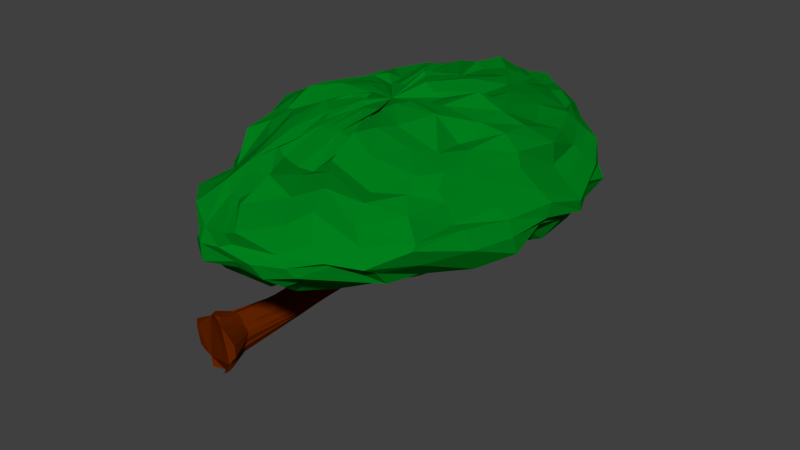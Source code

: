 # Source: TreeBranchRight.blend  (saved by Blender 2.76.0; exported with 4.5.12 LTS)
import bpy
from mathutils import Matrix  # noqa: F401  (used for matrix-valued properties, if any)

bpy.ops.wm.read_factory_settings(use_empty=True)
scene = bpy.context.scene
scene.name = 'Scene'

# ---- collections
col_collection_1 = bpy.data.collections.new('Collection 1'); scene.collection.children.link(col_collection_1)

# ---- materials (node trees are filled in below, after node groups)
mat_material = bpy.data.materials.new('Material')
mat_material.alpha_threshold = 0.0
mat_material.use_transparent_shadow = False
mat_material.diffuse_color = (0.1107, 0.01535, 0.0, 1.0)
mat_material.roughness = 0.5
mat_material.specular_intensity = 0.0
mat_material.line_color = (0.0, 0.0, 0.0, 1.0)
mat_material_004 = bpy.data.materials.new('Material.004')
mat_material_004.alpha_threshold = 0.0
mat_material_004.use_transparent_shadow = False
mat_material_004.diffuse_color = (0.0, 0.214, 0.01147, 1.0)
mat_material_004.roughness = 0.5
mat_material_004.specular_intensity = 0.0
mat_material_004.line_color = (0.0, 0.0, 0.0, 1.0)

# ---- material node trees

# ---- world
world_world = bpy.data.worlds.new('World'); scene.world = world_world
world_world.color = (0.05088, 0.05088, 0.05088)
world_world.use_sun_shadow = False
world_world.sun_shadow_jitter_overblur = 0.0
world_world.cycles.sampling_method = 'MANUAL'
world_world.cycles.sample_map_resolution = 256

# ---- meshes
me_cube = bpy.data.meshes.new('Cube')
me_cube.from_pydata([(1.648, 4.771, 14.06), (1.168, 4.586, 14.03), (0.6843, 4.678, 13.8), (0.08007, 5.056, 13.61), (-0.4328, 5.049, 13.43), (-0.6537, 4.882, 13.33), (-0.856, 4.961, 12.85), (-0.8547, 5.004, 12.79), (-0.784, 4.974, 12.63), (-0.5268, 4.944, 12.29), (-0.1714, 4.641, 12.05), (0.2274, 4.848, 11.84), (0.9032, 4.869, 11.73), (1.52, 4.796, 11.57), (2.118, 4.913, 11.46), (2.236, 4.487, 11.36), (1.633, 4.269, 11.46), (1.143, 4.308, 11.72), (0.4273, 4.302, 11.97), (-0.02775, 4.026, 12.12), (-0.2191, 4.226, 12.31), (-0.6229, 4.178, 12.39), (-0.6042, 4.112, 12.79), (-0.3929, 4.01, 12.92), (-0.1127, 3.904, 13.34), (0.0003664, 4.188, 13.59), (0.2811, 4.293, 13.76), (0.6081, 4.252, 13.98), (1.201, 4.445, 14.11), (1.791, 4.57, 14.05), (2.313, 4.411, 11.57), (1.681, 4.037, 11.55), (1.4, 3.926, 11.61), (0.9928, 3.816, 11.98), (0.5024, 3.451, 12.08), (0.2317, 3.406, 12.37), (-0.07875, 3.262, 12.51), (-0.2417, 3.155, 12.69), (-0.05823, 3.14, 12.93), (0.1348, 3.359, 13.32), (0.4344, 3.61, 13.71), (0.6084, 3.683, 13.73), (0.9735, 3.833, 13.73), (1.516, 4.285, 14.03), (1.928, 4.387, 14.12), (2.509, 4.344, 11.75), (1.854, 3.944, 11.69), (1.501, 3.447, 11.85), (1.304, 3.126, 12.06), (1.079, 2.79, 12.21), (0.7836, 2.507, 12.45), (0.5016, 2.515, 12.71), (0.5005, 2.338, 12.68), (0.5955, 2.503, 12.96), (0.5297, 2.844, 13.28), (0.6449, 2.707, 13.68), (0.8447, 3.062, 13.76), (0.9991, 3.49, 13.88), (1.406, 3.941, 13.99), (1.753, 4.297, 13.92), (2.097, 4.73, 13.97), (2.698, 4.311, 11.83), (2.326, 3.712, 11.69), (1.975, 3.088, 11.64), (1.775, 2.591, 11.97), (1.303, 2.294, 12.1), (1.17, 2.037, 12.32), (1.126, 2.009, 12.59), (1.002, 1.88, 12.85), (1.015, 1.975, 12.99), (0.9626, 2.094, 13.15), (1.026, 2.094, 13.32), (1.273, 2.561, 13.71), (1.35, 3.003, 13.94), (1.496, 3.681, 14.08), (1.783, 4.41, 14.02), (2.493, 4.216, 11.69), (2.246, 3.564, 11.88), (2.003, 2.758, 11.82), (1.963, 2.291, 11.98), (1.779, 1.594, 12.05), (1.664, 1.378, 12.34), (1.708, 1.34, 12.63), (1.402, 1.169, 12.84), (1.168, 1.134, 12.92), (1.027, 1.266, 13.27), (1.35, 1.687, 13.41), (1.634, 1.985, 13.74), (1.673, 2.69, 13.93), (1.79, 3.525, 14.04), (1.88, 4.191, 14.03), (2.701, 4.273, 11.62), (2.495, 3.418, 11.72), (2.274, 2.602, 11.74), (2.224, 2.001, 11.91), (2.171, 1.264, 12.11), (2.061, 0.8093, 12.33), (1.862, 0.6683, 12.58), (1.714, 0.5825, 12.84), (1.672, 0.6968, 12.81), (1.575, 0.75, 13.34), (1.78, 1.217, 13.61), (1.724, 1.802, 13.73), (1.853, 2.583, 13.82), (1.82, 3.352, 13.93), (1.955, 4.184, 13.96), (2.711, 3.92, 11.74), (2.652, 3.189, 11.7), (2.553, 2.431, 11.71), (2.507, 1.703, 11.86), (2.685, 1.15, 12.08), (2.633, 0.833, 12.42), (2.281, 0.5184, 12.6), (2.139, 0.3096, 12.69), (2.12, 0.3145, 12.99), (2.098, 0.4504, 13.21), (1.998, 1.092, 13.48), (1.869, 1.674, 13.62), (1.75, 2.33, 13.8), (1.918, 3.174, 13.92), (2.019, 4.05, 14.0), (2.806, 3.888, 11.58), (2.829, 3.154, 11.64), (2.823, 2.406, 11.82), (2.896, 1.697, 12.17), (2.92, 1.165, 12.27), (2.87, 0.7839, 12.51), (2.683, 0.5227, 12.69), (2.73, 0.4388, 12.84), (2.505, 0.3303, 13.04), (2.59, 0.3934, 13.27), (2.2, 1.058, 13.45), (2.182, 1.707, 13.51), (1.925, 2.295, 13.65), (2.048, 3.157, 13.9), (2.158, 3.996, 14.02), (2.95, 4.025, 11.59), (3.011, 3.247, 11.6), (2.991, 2.458, 11.75), (2.916, 1.734, 11.96), (3.06, 1.3, 12.08), (3.204, 0.932, 12.36), (3.12, 0.5961, 12.61), (3.005, 0.4632, 12.87), (2.632, 0.4917, 13.06), (2.746, 0.4565, 13.31), (2.435, 0.858, 13.51), (2.392, 1.513, 13.75), (2.298, 2.227, 13.6), (2.277, 3.221, 13.88), (2.383, 4.058, 14.04), (2.996, 4.029, 11.61), (3.159, 3.333, 11.68), (3.25, 2.621, 11.76), (3.323, 1.955, 11.92), (3.297, 1.41, 12.29), (3.497, 1.237, 12.5), (3.512, 0.8592, 12.65), (3.431, 0.7585, 12.83), (3.217, 0.7998, 12.96), (3.2, 1.001, 13.36), (2.862, 1.493, 13.53), (2.52, 2.067, 13.59), (2.456, 2.395, 13.51), (2.619, 3.151, 13.83), (2.315, 3.978, 13.96), (3.121, 4.163, 11.64), (3.336, 3.635, 11.8), (3.405, 2.948, 11.91), (3.615, 2.34, 11.94), (3.879, 1.816, 12.37), (3.904, 1.553, 12.44), (3.856, 1.4, 12.77), (3.774, 1.185, 12.85), (3.542, 1.219, 13.06), (3.391, 1.405, 13.49), (3.248, 1.828, 13.67), (2.956, 2.269, 13.7), (2.715, 2.539, 13.73), (2.642, 3.147, 13.98), (2.115, 4.079, 13.91), (3.297, 4.142, 11.64), (3.437, 3.732, 11.74), (3.463, 3.164, 11.77), (3.853, 2.672, 11.95), (4.075, 2.308, 12.21), (4.221, 2.087, 12.28), (4.244, 1.808, 12.59), (4.253, 1.528, 12.76), (4.064, 1.674, 13.02), (3.826, 1.823, 13.23), (3.695, 2.189, 13.43), (3.494, 2.56, 13.41), (3.096, 3.04, 13.74), (2.739, 3.574, 13.96), (2.276, 4.251, 13.96), (3.245, 4.151, 11.83), (3.644, 3.981, 11.89), (3.762, 3.637, 11.79), (4.015, 3.107, 11.9), (4.07, 2.87, 12.14), (4.302, 2.756, 12.19), (4.582, 2.433, 12.58), (4.613, 2.224, 12.91), (4.589, 2.307, 13.0), (4.294, 2.485, 13.28), (4.043, 2.79, 13.45), (3.938, 3.108, 13.62), (3.444, 3.559, 13.8), (2.916, 3.893, 13.94), (2.464, 4.343, 14.07), (3.303, 4.468, 11.65), (3.802, 4.186, 11.59), (4.157, 4.038, 11.78), (4.273, 3.539, 11.97), (4.321, 3.555, 12.27), (4.821, 3.491, 12.15), (4.995, 3.191, 12.65), (4.789, 3.218, 12.93), (4.58, 3.214, 12.95), (4.437, 3.23, 13.28), (4.309, 3.175, 13.45), (4.185, 3.504, 13.62), (3.812, 3.811, 13.73), (3.324, 4.366, 14.1), (2.666, 4.554, 14.1), (3.154, 4.529, 11.71), (3.839, 4.609, 11.69), (4.392, 4.466, 11.99), (4.513, 4.307, 12.0), (4.553, 4.348, 12.24), (5.164, 4.159, 12.26), (5.139, 4.055, 12.58), (5.022, 4.096, 12.84), (4.823, 4.065, 13.02), (4.456, 3.94, 13.44), (4.277, 4.031, 13.59), (4.089, 4.306, 13.71), (3.764, 4.419, 13.67), (3.411, 4.478, 14.05), (2.818, 4.518, 14.17), (3.389, 4.643, 11.55), (3.855, 4.855, 11.63), (4.283, 4.91, 11.82), (4.606, 5.011, 11.94), (4.841, 4.986, 12.23), (5.1, 4.86, 12.49), (5.191, 4.95, 12.6), (5.185, 5.05, 12.83), (4.983, 4.97, 13.03), (4.649, 4.909, 13.34), (4.544, 4.974, 13.57), (4.251, 4.999, 13.81), (3.799, 4.939, 13.9), (3.134, 4.798, 14.07), (2.775, 4.818, 14.0), (3.353, 4.909, 11.56), (3.822, 5.202, 11.57), (4.345, 5.304, 11.79), (4.833, 5.398, 11.92), (5.034, 5.669, 12.26), (4.906, 5.826, 12.5), (5.266, 5.875, 12.39), (5.294, 5.792, 12.63), (4.956, 5.808, 12.88), (4.687, 5.855, 13.09), (4.637, 5.897, 13.46), (4.239, 5.626, 13.74), (3.831, 5.532, 13.92), (3.371, 5.465, 14.17), (2.862, 5.242, 14.02), (3.279, 4.954, 11.63), (3.857, 5.375, 11.59), (4.39, 5.676, 11.76), (4.851, 6.166, 12.03), (4.915, 6.383, 12.22), (4.815, 6.648, 12.4), (4.914, 6.719, 12.54), (4.919, 6.882, 12.81), (4.724, 6.711, 13.02), (4.552, 6.698, 13.14), (4.372, 6.535, 13.43), (4.076, 6.206, 13.57), (3.677, 5.911, 13.92), (3.347, 5.606, 13.98), (2.843, 5.283, 14.12), (3.263, 5.363, 11.53), (3.857, 5.708, 11.58), (4.181, 5.919, 11.73), (4.538, 6.548, 11.89), (4.719, 6.922, 12.07), (4.878, 7.277, 12.39), (4.666, 7.41, 12.58), (4.57, 7.457, 13.03), (4.349, 7.446, 13.14), (4.23, 7.352, 13.28), (4.064, 7.257, 13.45), (3.766, 6.773, 13.66), (3.387, 6.392, 13.92), (2.996, 5.803, 13.87), (2.569, 5.303, 14.01), (3.271, 5.501, 11.52), (3.894, 5.957, 11.55), (4.201, 6.236, 11.52), (4.315, 6.887, 11.67), (4.377, 7.354, 11.85), (4.352, 7.787, 12.37), (4.148, 7.982, 12.61), (4.071, 7.91, 13.04), (3.741, 8.067, 13.15), (3.73, 7.882, 13.36), (3.8, 7.613, 13.36), (3.49, 7.281, 13.64), (3.087, 6.767, 13.88), (2.677, 6.171, 14.06), (2.362, 5.31, 14.16), (3.116, 5.674, 11.37), (3.636, 6.248, 11.49), (3.982, 6.62, 11.42), (4.131, 7.259, 11.55), (4.071, 7.898, 11.84), (3.933, 8.279, 12.23), (3.73, 8.439, 12.54), (3.696, 8.378, 12.92), (3.461, 8.51, 13.12), (3.333, 8.193, 13.42), (3.191, 8.032, 13.45), (3.035, 7.446, 13.71), (2.83, 7.058, 13.9), (2.467, 6.38, 14.01), (2.144, 5.592, 14.15), (3.285, 5.65, 11.46), (3.512, 6.464, 11.64), (3.558, 7.079, 11.62), (3.543, 7.659, 11.7), (3.695, 8.305, 11.78), (3.325, 8.731, 12.0), (2.979, 8.813, 12.45), (3.037, 9.022, 12.78), (2.967, 9.018, 13.03), (2.859, 8.728, 13.31), (2.703, 8.47, 13.32), (2.462, 7.799, 13.47), (2.37, 7.32, 13.76), (2.248, 6.558, 13.92), (2.061, 5.634, 14.21), (3.12, 5.766, 11.4), (3.193, 6.64, 11.45), (3.171, 7.28, 11.57), (2.944, 7.957, 11.85), (3.038, 8.629, 11.96), (2.821, 8.982, 12.24), (2.565, 9.194, 12.5), (2.365, 9.499, 12.66), (2.379, 9.425, 12.94), (2.4, 9.142, 13.3), (2.29, 8.803, 13.26), (2.146, 8.096, 13.62), (2.068, 7.409, 13.77), (2.003, 6.716, 13.74), (2.047, 5.609, 14.01), (3.064, 5.855, 11.62), (2.919, 6.706, 11.52), (2.635, 7.557, 11.53), (2.375, 8.22, 12.0), (2.42, 8.69, 12.07), (2.289, 9.021, 12.44), (2.086, 9.183, 12.54), (1.794, 9.389, 12.63), (1.857, 9.318, 12.78), (1.859, 9.208, 13.22), (1.869, 8.809, 13.43), (1.875, 8.249, 13.76), (1.851, 7.505, 13.84), (1.91, 6.912, 14.04), (2.007, 5.771, 14.07), (2.639, 5.736, 11.55), (2.317, 6.48, 11.46), (2.122, 7.383, 11.63), (1.951, 8.0, 11.87), (1.977, 8.599, 11.93), (1.698, 9.124, 12.38), (1.466, 9.217, 12.54), (1.345, 9.365, 12.76), (1.279, 9.42, 12.85), (1.371, 9.217, 13.05), (1.479, 8.688, 13.37), (1.607, 7.966, 13.57), (1.71, 7.362, 13.73), (1.776, 6.636, 14.01), (1.918, 5.701, 14.06), (2.574, 5.446, 11.57), (2.115, 6.417, 11.57), (1.687, 7.221, 11.68), (1.45, 7.874, 11.9), (1.432, 8.253, 12.09), (1.22, 8.68, 12.3), (0.8038, 8.959, 12.49), (0.9016, 9.207, 12.71), (0.8876, 9.112, 12.89), (1.043, 8.959, 13.21), (1.076, 8.448, 13.44), (1.291, 7.706, 13.52), (1.711, 7.195, 13.82), (1.629, 6.391, 14.04), (1.753, 5.504, 13.91), (2.214, 5.359, 11.53), (1.87, 6.362, 11.52), (1.105, 6.953, 11.57), (0.8475, 7.564, 11.78), (0.6571, 7.866, 12.08), (0.5824, 8.301, 12.16), (0.4986, 8.45, 12.33), (0.4581, 8.605, 12.76), (0.626, 8.377, 13.06), (0.8094, 8.352, 13.27), (0.9675, 7.98, 13.46), (1.232, 7.675, 13.64), (1.528, 7.262, 13.78), (1.606, 6.277, 13.97), (1.711, 5.39, 13.96), (2.87, 4.727, 11.62), (2.106, 5.553, 11.8), (1.581, 6.429, 11.68), (0.8394, 6.779, 11.68), (0.458, 7.202, 11.86), (0.05737, 7.532, 12.05), (-0.08905, 8.068, 12.17), (-0.1064, 8.068, 12.54), (-0.1732, 8.021, 12.9), (0.09911, 7.793, 12.94), (0.4766, 7.768, 13.07), (0.6198, 7.441, 13.39), (0.8371, 7.251, 13.65), (1.179, 6.814, 13.86), (1.371, 5.879, 13.86), (1.562, 5.354, 13.94), (2.122, 5.176, 11.76), (1.369, 6.077, 11.71), (0.6763, 6.423, 11.94), (0.1145, 6.783, 11.97), (-0.2026, 7.013, 12.07), (-0.4409, 7.268, 12.24), (-0.5054, 7.377, 12.72), (-0.7262, 7.517, 12.92), (-0.3238, 7.348, 13.24), (-0.08965, 7.204, 13.26), (0.3357, 6.877, 13.44), (0.5423, 6.659, 13.58), (0.8631, 6.241, 13.83), (1.189, 5.689, 13.97), (1.489, 5.46, 13.86), (2.174, 5.056, 11.62), (1.535, 5.343, 11.62), (0.7363, 5.756, 11.76), (-0.08189, 6.068, 11.85), (-0.3841, 6.335, 12.06), (-0.669, 6.5, 12.21), (-0.6789, 6.719, 12.48), (-0.835, 6.807, 12.69), (-0.729, 6.653, 13.08), (-0.6736, 6.584, 13.18), (-0.132, 6.283, 13.42), (0.3886, 6.054, 13.46), (0.5967, 5.638, 13.68), (0.9983, 5.507, 13.92), (1.532, 5.19, 13.97), (2.098, 5.145, 11.5), (1.505, 5.158, 11.58), (0.8783, 5.435, 11.74), (-0.09276, 5.562, 11.76), (-0.4154, 5.629, 12.08), (-0.7695, 5.798, 12.22), (-1.043, 5.975, 12.51), (-0.958, 5.934, 12.77), (-0.9199, 5.821, 12.9), (-0.6057, 5.863, 13.05), (-0.4201, 5.658, 13.43), (0.295, 5.528, 13.43), (0.5271, 5.214, 13.66), (0.998, 5.153, 13.96), (1.47, 4.968, 14.04), (-0.02579, 2.2, 9.993), (-0.1554, 2.344, 9.97), (-0.2633, 2.311, 9.842), (-0.539, 2.21, 9.721), (-0.6169, 2.248, 9.515), (-0.628, 2.338, 9.445), (-0.5917, 2.283, 9.107), (-0.4727, 2.27, 9.018), (-0.3181, 2.278, 8.952), (-0.2059, 2.219, 8.786), (0.009434, 2.326, 8.751), (0.1265, 2.192, 8.782), (0.2568, 2.167, 8.88), (0.3919, 2.163, 9.018), (0.4162, 2.097, 9.159), (0.49, 2.197, 9.294), (0.464, 2.215, 9.509), (0.4307, 2.165, 9.748), (0.1898, 2.154, 9.891), (0.06285, 2.258, 9.965), (0.05816, 2.649, 9.866), (-0.1197, 2.72, 9.764), (-0.1451, 2.714, 9.796), (-0.2323, 2.689, 9.648), (-0.2392, 2.759, 9.594), (-0.3389, 2.738, 9.498), (-0.3041, 2.719, 9.345), (-0.2995, 2.745, 9.304), (-0.1622, 2.71, 9.226), (-0.01791, 2.708, 9.114), (0.04476, 2.713, 9.096), (0.09604, 2.722, 9.105), (0.2509, 2.626, 9.107), (0.333, 2.574, 9.285), (0.3114, 2.635, 9.314), (0.3518, 2.618, 9.451), (0.347, 2.672, 9.551), (0.2364, 2.663, 9.675), (0.1832, 2.684, 9.763), (0.09456, 2.679, 9.836), (0.4828, 3.541, 10.09), (0.4433, 3.619, 10.06), (0.374, 3.598, 10.0), (0.2004, 3.53, 9.918), (0.1265, 3.576, 9.847), (0.1157, 3.657, 9.808), (0.1631, 3.669, 9.659), (0.2497, 3.684, 9.63), (0.3574, 3.702, 9.618), (0.4422, 3.719, 9.533), (0.5421, 3.777, 9.498), (0.5936, 3.714, 9.508), (0.6547, 3.652, 9.547), (0.7086, 3.613, 9.615), (0.7144, 3.585, 9.65), (0.7524, 3.623, 9.704), (0.7547, 3.622, 9.816), (0.702, 3.55, 9.956), (0.5627, 3.519, 10.04), (0.4888, 3.548, 10.08), (1.018, 4.367, 10.46), (1.001, 4.478, 10.45), (0.9275, 4.444, 10.38), (0.701, 4.35, 10.39), (0.6079, 4.401, 10.33), (0.6177, 4.519, 10.35), (0.6141, 4.524, 10.16), (0.7162, 4.544, 10.14), (0.8263, 4.582, 10.13), (0.8557, 4.586, 10.02), (0.9574, 4.691, 9.957), (0.9898, 4.587, 9.955), (1.038, 4.535, 9.981), (1.1, 4.502, 10.01), (1.097, 4.441, 10.03), (1.151, 4.508, 10.04), (1.178, 4.494, 10.14), (1.194, 4.398, 10.29), (1.045, 4.346, 10.41), (0.9971, 4.403, 10.45), (1.21, 4.849, 10.77), (1.177, 4.896, 10.79), (1.082, 4.941, 10.76), (0.9352, 4.981, 10.71), (0.8513, 5.058, 10.7), (0.8491, 5.158, 10.69), (0.8918, 5.253, 10.64), (0.9759, 5.302, 10.6), (1.072, 5.336, 10.57), (1.162, 5.392, 10.54), (1.253, 5.43, 10.51), (1.316, 5.392, 10.48), (1.366, 5.321, 10.46), (1.409, 5.25, 10.46), (1.436, 5.195, 10.47), (1.466, 5.155, 10.52), (1.471, 5.066, 10.58), (1.417, 4.941, 10.64), (1.309, 4.861, 10.7), (1.236, 4.842, 10.75), (1.15, 4.663, 11.06), (1.126, 4.675, 11.1), (1.055, 4.707, 11.11), (0.9407, 4.75, 11.1), (0.8806, 4.783, 11.15), (0.8912, 4.806, 11.23), (0.9449, 4.831, 11.27), (1.026, 4.837, 11.28), (1.114, 4.833, 11.3), (1.2, 4.839, 11.32), (1.285, 4.837, 11.34), (1.337, 4.826, 11.3), (1.372, 4.806, 11.23), (1.4, 4.784, 11.18), (1.415, 4.765, 11.15), (1.431, 4.742, 11.15), (1.417, 4.708, 11.12), (1.35, 4.678, 11.05), (1.243, 4.665, 11.02), (1.174, 4.663, 11.04), (1.139, 4.073, 11.34), (1.116, 4.097, 11.38), (1.041, 4.124, 11.38), (0.9231, 4.151, 11.37), (0.8615, 4.193, 11.4), (0.8724, 4.24, 11.47), (0.9244, 4.283, 11.49), (1.005, 4.301, 11.5), (1.094, 4.311, 11.51), (1.179, 4.332, 11.53), (1.264, 4.345, 11.54), (1.315, 4.323, 11.49), (1.35, 4.286, 11.44), (1.379, 4.25, 11.39), (1.394, 4.222, 11.37), (1.412, 4.202, 11.37), (1.402, 4.159, 11.36), (1.336, 4.103, 11.32), (1.23, 4.072, 11.3), (1.162, 4.067, 11.32), (1.172, 3.699, 11.65), (1.147, 3.734, 11.68), (1.07, 3.752, 11.68), (0.949, 3.76, 11.67), (0.8842, 3.807, 11.69), (0.8915, 3.875, 11.73), (0.9388, 3.929, 11.73), (1.017, 3.957, 11.73), (1.104, 3.979, 11.73), (1.187, 4.013, 11.73), (1.27, 4.037, 11.72), (1.322, 4.006, 11.69), (1.359, 3.954, 11.65), (1.39, 3.907, 11.62), (1.407, 3.873, 11.6), (1.428, 3.858, 11.61), (1.422, 3.813, 11.62), (1.362, 3.738, 11.6), (1.26, 3.692, 11.61), (1.195, 3.688, 11.63), (1.319, 5.348, 11.13), (1.292, 5.394, 11.15), (1.209, 5.436, 11.11), (1.08, 5.473, 11.06), (1.008, 5.549, 11.04), (1.008, 5.649, 11.04), (1.045, 5.745, 10.98), (1.118, 5.795, 10.95), (1.202, 5.832, 10.93), (1.279, 5.889, 10.9), (1.359, 5.929, 10.87), (1.411, 5.892, 10.84), (1.452, 5.822, 10.83), (1.489, 5.753, 10.83), (1.511, 5.699, 10.84), (1.538, 5.659, 10.89), (1.543, 5.57, 10.95), (1.496, 5.444, 11.01), (1.403, 5.362, 11.06), (1.341, 5.341, 11.11), (1.453, 5.567, 11.48), (1.428, 5.609, 11.49), (1.352, 5.648, 11.46), (1.235, 5.682, 11.41), (1.17, 5.751, 11.39), (1.17, 5.841, 11.39), (1.203, 5.928, 11.34), (1.269, 5.975, 11.31), (1.346, 6.008, 11.29), (1.416, 6.06, 11.26), (1.488, 6.096, 11.24), (1.536, 6.063, 11.21), (1.574, 5.999, 11.2), (1.607, 5.936, 11.2), (1.627, 5.887, 11.21), (1.652, 5.851, 11.25), (1.656, 5.77, 11.31), (1.613, 5.655, 11.36), (1.528, 5.58, 11.41), (1.472, 5.561, 11.45), (1.561, 5.879, 11.67), (1.532, 5.922, 11.68), (1.467, 5.978, 11.7), (1.366, 6.037, 11.73), (1.305, 6.12, 11.75), (1.306, 6.217, 11.75), (1.356, 6.32, 11.73), (1.433, 6.372, 11.71), (1.515, 6.406, 11.69), (1.595, 6.463, 11.66), (1.674, 6.501, 11.64), (1.731, 6.469, 11.62), (1.774, 6.402, 11.61), (1.807, 6.333, 11.6), (1.824, 6.275, 11.6), (1.834, 6.223, 11.59), (1.82, 6.121, 11.6), (1.76, 5.989, 11.62), (1.659, 5.904, 11.65), (1.589, 5.877, 11.67), (1.297, 3.699, 12.08), (1.266, 3.734, 12.09), (1.195, 3.752, 12.11), (1.088, 3.76, 12.14), (1.021, 3.807, 12.16), (1.018, 3.875, 12.16), (1.06, 3.929, 12.15), (1.134, 3.957, 12.13), (1.214, 3.979, 12.1), (1.291, 4.013, 12.08), (1.368, 4.037, 12.06), (1.425, 4.006, 12.04), (1.47, 3.954, 12.03), (1.507, 3.907, 12.02), (1.527, 3.873, 12.01), (1.543, 3.858, 12.01), (1.537, 3.813, 12.01), (1.485, 3.738, 12.02), (1.39, 3.692, 12.05), (1.323, 3.688, 12.07)], [], [(0, 1, 28, 29), (3, 4, 25, 26), (13, 14, 15, 16), (11, 12, 17, 18), (9, 10, 19, 20), (10, 11, 18, 19), (5, 6, 23, 24), (2, 3, 26, 27), (4, 5, 24, 25), (1, 2, 27, 28), (12, 13, 16, 17), (6, 7, 22, 23), (8, 9, 20, 21), (7, 8, 21, 22), (22, 21, 36, 37), (23, 22, 37, 38), (17, 16, 31, 32), (26, 25, 40, 41), (16, 15, 30, 31), (25, 24, 39, 40), (18, 17, 32, 33), (27, 26, 41, 42), (28, 27, 42, 43), (19, 18, 33, 34), (20, 19, 34, 35), (21, 20, 35, 36), (24, 23, 38, 39), (29, 28, 43, 44), (31, 30, 45, 46), (43, 42, 57, 58), (33, 32, 47, 48), (36, 35, 50, 51), (34, 33, 48, 49), (40, 39, 54, 55), (37, 36, 51, 52), (35, 34, 49, 50), (39, 38, 53, 54), (41, 40, 55, 56), (44, 43, 58, 59), (38, 37, 52, 53), (32, 31, 46, 47), (42, 41, 56, 57), (52, 51, 67, 68), (50, 49, 65, 66), (54, 53, 69, 70), (56, 55, 71, 72), (59, 58, 74, 75), (53, 52, 68, 69), (47, 46, 62, 63), (57, 56, 72, 73), (46, 45, 61, 62), (58, 57, 73, 74), (48, 47, 63, 64), (51, 50, 66, 67), (49, 48, 64, 65), (55, 54, 70, 71), (74, 73, 88, 89), (64, 63, 78, 79), (67, 66, 81, 82), (65, 64, 79, 80), (71, 70, 85, 86), (68, 67, 82, 83), (66, 65, 80, 81), (70, 69, 84, 85), (72, 71, 86, 87), (75, 74, 89, 90), (69, 68, 83, 84), (63, 62, 77, 78), (73, 72, 87, 88), (62, 61, 76, 77), (81, 80, 95, 96), (85, 84, 99, 100), (87, 86, 101, 102), (90, 89, 104, 105), (84, 83, 98, 99), (78, 77, 92, 93), (88, 87, 102, 103), (77, 76, 91, 92), (89, 88, 103, 104), (79, 78, 93, 94), (82, 81, 96, 97), (80, 79, 94, 95), (86, 85, 100, 101), (83, 82, 97, 98), (94, 93, 108, 109), (97, 96, 111, 112), (95, 94, 109, 110), (101, 100, 115, 116), (98, 97, 112, 113), (96, 95, 110, 111), (100, 99, 114, 115), (102, 101, 116, 117), (105, 104, 119, 120), (99, 98, 113, 114), (93, 92, 107, 108), (103, 102, 117, 118), (92, 91, 106, 107), (104, 103, 118, 119), (117, 116, 131, 132), (120, 119, 134, 135), (114, 113, 128, 129), (108, 107, 122, 123), (118, 117, 132, 133), (107, 106, 121, 122), (119, 118, 133, 134), (109, 108, 123, 124), (112, 111, 126, 127), (110, 109, 124, 125), (116, 115, 130, 131), (113, 112, 127, 128), (111, 110, 125, 126), (115, 114, 129, 130), (125, 124, 139, 140), (131, 130, 145, 146), (128, 127, 142, 143), (126, 125, 140, 141), (130, 129, 144, 145), (132, 131, 146, 147), (135, 134, 149, 150), (129, 128, 143, 144), (123, 122, 137, 138), (133, 132, 147, 148), (122, 121, 136, 137), (134, 133, 148, 149), (124, 123, 138, 139), (127, 126, 141, 142), (144, 143, 158, 159), (138, 137, 152, 153), (148, 147, 162, 163), (137, 136, 151, 152), (149, 148, 163, 164), (139, 138, 153, 154), (142, 141, 156, 157), (140, 139, 154, 155), (146, 145, 160, 161), (143, 142, 157, 158), (141, 140, 155, 156), (145, 144, 159, 160), (147, 146, 161, 162), (150, 149, 164, 165), (155, 154, 169, 170), (161, 160, 175, 176), (158, 157, 172, 173), (156, 155, 170, 171), (160, 159, 174, 175), (162, 161, 176, 177), (165, 164, 179, 180), (159, 158, 173, 174), (153, 152, 167, 168), (163, 162, 177, 178), (152, 151, 166, 167), (164, 163, 178, 179), (154, 153, 168, 169), (157, 156, 171, 172), (168, 167, 182, 183), (178, 177, 192, 193), (167, 166, 181, 182), (179, 178, 193, 194), (169, 168, 183, 184), (172, 171, 186, 187), (170, 169, 184, 185), (176, 175, 190, 191), (173, 172, 187, 188), (171, 170, 185, 186), (175, 174, 189, 190), (177, 176, 191, 192), (180, 179, 194, 195), (174, 173, 188, 189), (185, 184, 199, 200), (191, 190, 205, 206), (188, 187, 202, 203), (186, 185, 200, 201), (190, 189, 204, 205), (192, 191, 206, 207), (195, 194, 209, 210), (189, 188, 203, 204), (183, 182, 197, 198), (193, 192, 207, 208), (182, 181, 196, 197), (194, 193, 208, 209), (184, 183, 198, 199), (187, 186, 201, 202), (208, 207, 222, 223), (197, 196, 211, 212), (209, 208, 223, 224), (199, 198, 213, 214), (202, 201, 216, 217), (200, 199, 214, 215), (206, 205, 220, 221), (203, 202, 217, 218), (201, 200, 215, 216), (205, 204, 219, 220), (207, 206, 221, 222), (210, 209, 224, 225), (204, 203, 218, 219), (198, 197, 212, 213), (221, 220, 235, 236), (218, 217, 232, 233), (216, 215, 230, 231), (220, 219, 234, 235), (222, 221, 236, 237), (225, 224, 239, 240), (219, 218, 233, 234), (213, 212, 227, 228), (223, 222, 237, 238), (212, 211, 226, 227), (224, 223, 238, 239), (214, 213, 228, 229), (217, 216, 231, 232), (215, 214, 229, 230), (227, 226, 241, 242), (239, 238, 253, 254), (229, 228, 243, 244), (232, 231, 246, 247), (230, 229, 244, 245), (236, 235, 250, 251), (233, 232, 247, 248), (231, 230, 245, 246), (235, 234, 249, 250), (237, 236, 251, 252), (240, 239, 254, 255), (234, 233, 248, 249), (228, 227, 242, 243), (238, 237, 252, 253), (248, 247, 262, 263), (246, 245, 260, 261), (250, 249, 264, 265), (252, 251, 266, 267), (255, 254, 269, 270), (249, 248, 263, 264), (243, 242, 257, 258), (253, 252, 267, 268), (242, 241, 256, 257), (254, 253, 268, 269), (244, 243, 258, 259), (247, 246, 261, 262), (245, 244, 259, 260), (251, 250, 265, 266), (259, 258, 273, 274), (262, 261, 276, 277), (260, 259, 274, 275), (266, 265, 280, 281), (263, 262, 277, 278), (261, 260, 275, 276), (265, 264, 279, 280), (267, 266, 281, 282), (270, 269, 284, 285), (264, 263, 278, 279), (258, 257, 272, 273), (268, 267, 282, 283), (257, 256, 271, 272), (269, 268, 283, 284), (280, 279, 294, 295), (282, 281, 296, 297), (285, 284, 299, 300), (279, 278, 293, 294), (273, 272, 287, 288), (283, 282, 297, 298), (272, 271, 286, 287), (284, 283, 298, 299), (274, 273, 288, 289), (277, 276, 291, 292), (275, 274, 289, 290), (281, 280, 295, 296), (278, 277, 292, 293), (276, 275, 290, 291), (292, 291, 306, 307), (290, 289, 304, 305), (296, 295, 310, 311), (293, 292, 307, 308), (291, 290, 305, 306), (295, 294, 309, 310), (297, 296, 311, 312), (300, 299, 314, 315), (294, 293, 308, 309), (288, 287, 302, 303), (298, 297, 312, 313), (287, 286, 301, 302), (299, 298, 313, 314), (289, 288, 303, 304), (315, 314, 329, 330), (309, 308, 323, 324), (303, 302, 317, 318), (313, 312, 327, 328), (302, 301, 316, 317), (314, 313, 328, 329), (304, 303, 318, 319), (307, 306, 321, 322), (305, 304, 319, 320), (311, 310, 325, 326), (308, 307, 322, 323), (306, 305, 320, 321), (310, 309, 324, 325), (312, 311, 326, 327), (320, 319, 334, 335), (326, 325, 340, 341), (323, 322, 337, 338), (321, 320, 335, 336), (325, 324, 339, 340), (327, 326, 341, 342), (330, 329, 344, 345), (324, 323, 338, 339), (318, 317, 332, 333), (328, 327, 342, 343), (317, 316, 331, 332), (329, 328, 343, 344), (319, 318, 333, 334), (322, 321, 336, 337), (339, 338, 353, 354), (333, 332, 347, 348), (343, 342, 357, 358), (332, 331, 346, 347), (344, 343, 358, 359), (334, 333, 348, 349), (337, 336, 351, 352), (335, 334, 349, 350), (341, 340, 355, 356), (338, 337, 352, 353), (336, 335, 350, 351), (340, 339, 354, 355), (342, 341, 356, 357), (345, 344, 359, 360), (350, 349, 364, 365), (356, 355, 370, 371), (353, 352, 367, 368), (351, 350, 365, 366), (355, 354, 369, 370), (357, 356, 371, 372), (360, 359, 374, 375), (354, 353, 368, 369), (348, 347, 362, 363), (358, 357, 372, 373), (347, 346, 361, 362), (359, 358, 373, 374), (349, 348, 363, 364), (352, 351, 366, 367), (363, 362, 377, 378), (373, 372, 387, 388), (362, 361, 376, 377), (374, 373, 388, 389), (364, 363, 378, 379), (367, 366, 381, 382), (365, 364, 379, 380), (371, 370, 385, 386), (368, 367, 382, 383), (366, 365, 380, 381), (370, 369, 384, 385), (372, 371, 386, 387), (375, 374, 389, 390), (369, 368, 383, 384), (380, 379, 394, 395), (386, 385, 400, 401), (383, 382, 397, 398), (381, 380, 395, 396), (385, 384, 399, 400), (387, 386, 401, 402), (390, 389, 404, 405), (384, 383, 398, 399), (378, 377, 392, 393), (388, 387, 402, 403), (377, 376, 391, 392), (389, 388, 403, 404), (379, 378, 393, 394), (382, 381, 396, 397), (392, 391, 406, 407), (404, 403, 418, 419), (394, 393, 408, 409), (397, 396, 411, 412), (395, 394, 409, 410), (401, 400, 415, 416), (398, 397, 412, 413), (396, 395, 410, 411), (400, 399, 414, 415), (402, 401, 416, 417), (405, 404, 419, 420), (399, 398, 413, 414), (393, 392, 407, 408), (403, 402, 417, 418), (413, 412, 428, 429), (411, 410, 426, 427), (415, 414, 430, 431), (417, 416, 432, 433), (420, 419, 435, 436), (414, 413, 429, 430), (408, 407, 423, 424), (418, 417, 433, 434), (407, 406, 422, 423), (419, 418, 434, 435), (409, 408, 424, 425), (412, 411, 427, 428), (410, 409, 425, 426), (416, 415, 431, 432), (435, 434, 449, 450), (425, 424, 439, 440), (428, 427, 442, 443), (426, 425, 440, 441), (432, 431, 446, 447), (429, 428, 443, 444), (427, 426, 441, 442), (431, 430, 445, 446), (433, 432, 447, 448), (436, 435, 450, 451), (430, 429, 444, 445), (424, 423, 438, 439), (434, 433, 448, 449), (423, 422, 437, 438), (442, 441, 456, 457), (446, 445, 460, 461), (448, 447, 462, 463), (451, 450, 465, 466), (445, 444, 459, 460), (439, 438, 453, 454), (449, 448, 463, 464), (438, 437, 452, 453), (450, 449, 464, 465), (440, 439, 454, 455), (443, 442, 457, 458), (441, 440, 455, 456), (447, 446, 461, 462), (444, 443, 458, 459), (455, 454, 469, 470), (458, 457, 472, 473), (456, 455, 470, 471), (462, 461, 476, 477), (459, 458, 473, 474), (457, 456, 471, 472), (461, 460, 475, 476), (463, 462, 477, 478), (466, 465, 480, 481), (460, 459, 474, 475), (454, 453, 468, 469), (464, 463, 478, 479), (453, 452, 467, 468), (465, 464, 479, 480), (60, 0, 29), (14, 421, 15), (15, 421, 30), (60, 29, 44), (30, 421, 45), (60, 44, 59), (45, 421, 61), (60, 59, 75), (61, 421, 76), (60, 75, 90), (76, 421, 91), (60, 90, 105), (91, 421, 106), (60, 105, 120), (106, 421, 121), (60, 120, 135), (121, 421, 136), (60, 135, 150), (136, 421, 151), (60, 150, 165), (60, 165, 180), (151, 421, 166), (166, 421, 181), (60, 180, 195), (181, 421, 196), (60, 195, 210), (196, 421, 211), (60, 210, 225), (211, 421, 226), (60, 225, 240), (226, 421, 241), (60, 240, 255), (241, 421, 256), (60, 255, 270), (256, 421, 271), (60, 270, 285), (271, 421, 286), (60, 285, 300), (286, 421, 301), (60, 300, 315), (301, 421, 316), (60, 315, 330), (316, 421, 331), (60, 330, 345), (331, 421, 346), (60, 345, 360), (60, 360, 375), (346, 421, 361), (361, 421, 376), (60, 375, 390), (376, 421, 391), (60, 390, 405), (391, 421, 406), (60, 405, 420), (406, 421, 422), (60, 420, 436), (422, 421, 437), (60, 436, 451), (437, 421, 452), (60, 451, 466), (452, 421, 467), (60, 466, 481), (476, 475, 6, 5), (478, 477, 4, 3), (481, 480, 1, 0), (475, 474, 7, 6), (469, 468, 13, 12), (479, 478, 3, 2), (468, 467, 14, 13), (480, 479, 2, 1), (470, 469, 12, 11), (473, 472, 9, 8), (467, 421, 14), (60, 481, 0), (471, 470, 11, 10), (477, 476, 5, 4), (474, 473, 8, 7), (472, 471, 10, 9), (483, 482, 501, 500, 499, 498, 497, 496, 495, 494, 493, 492, 491, 490, 489, 488, 487, 486, 485, 484), (516, 536, 535, 515), (486, 506, 505, 485), (501, 521, 520, 500), (494, 514, 513, 493), (487, 507, 506, 486), (482, 502, 521, 501), (495, 515, 514, 494), (488, 508, 507, 487), (496, 516, 515, 495), (489, 509, 508, 488), (497, 517, 516, 496), (490, 510, 509, 489), (483, 503, 502, 482), (498, 518, 517, 497), (491, 511, 510, 490), (484, 504, 503, 483), (499, 519, 518, 498), (492, 512, 511, 491), (485, 505, 504, 484), (500, 520, 519, 499), (493, 513, 512, 492), (540, 560, 559, 539), (509, 529, 528, 508), (517, 537, 536, 516), (510, 530, 529, 509), (503, 523, 522, 502), (518, 538, 537, 517), (511, 531, 530, 510), (504, 524, 523, 503), (519, 539, 538, 518), (512, 532, 531, 511), (505, 525, 524, 504), (520, 540, 539, 519), (513, 533, 532, 512), (506, 526, 525, 505), (521, 541, 540, 520), (514, 534, 533, 513), (507, 527, 526, 506), (502, 522, 541, 521), (515, 535, 534, 514), (508, 528, 527, 507), (557, 577, 576, 556), (533, 553, 552, 532), (526, 546, 545, 525), (541, 561, 560, 540), (534, 554, 553, 533), (527, 547, 546, 526), (522, 542, 561, 541), (535, 555, 554, 534), (528, 548, 547, 527), (536, 556, 555, 535), (529, 549, 548, 528), (537, 557, 556, 536), (530, 550, 549, 529), (523, 543, 542, 522), (538, 558, 557, 537), (531, 551, 550, 530), (524, 544, 543, 523), (539, 559, 558, 538), (532, 552, 551, 531), (525, 545, 544, 524), (574, 594, 593, 573), (550, 570, 569, 549), (543, 563, 562, 542), (558, 578, 577, 557), (551, 571, 570, 550), (544, 564, 563, 543), (559, 579, 578, 558), (552, 572, 571, 551), (545, 565, 564, 544), (560, 580, 579, 559), (553, 573, 572, 552), (546, 566, 565, 545), (561, 581, 580, 560), (554, 574, 573, 553), (547, 567, 566, 546), (542, 562, 581, 561), (555, 575, 574, 554), (548, 568, 567, 547), (556, 576, 575, 555), (549, 569, 568, 548), (591, 611, 610, 590), (567, 587, 586, 566), (562, 582, 601, 581), (575, 595, 594, 574), (568, 588, 587, 567), (576, 596, 595, 575), (569, 589, 588, 568), (577, 597, 596, 576), (570, 590, 589, 569), (563, 583, 582, 562), (578, 598, 597, 577), (571, 591, 590, 570), (564, 584, 583, 563), (579, 599, 598, 578), (572, 592, 591, 571), (565, 585, 584, 564), (580, 600, 599, 579), (573, 593, 592, 572), (566, 586, 585, 565), (581, 601, 600, 580), (608, 628, 627, 607), (584, 604, 603, 583), (599, 619, 618, 598), (592, 612, 611, 591), (585, 605, 604, 584), (600, 620, 619, 599), (593, 613, 612, 592), (586, 606, 605, 585), (601, 621, 620, 600), (594, 614, 613, 593), (587, 607, 606, 586), (582, 602, 621, 601), (595, 615, 614, 594), (588, 608, 607, 587), (596, 616, 615, 595), (589, 609, 608, 588), (597, 617, 616, 596), (590, 610, 609, 589), (583, 603, 602, 582), (598, 618, 617, 597), (625, 705, 704, 624), (616, 636, 635, 615), (609, 629, 628, 608), (617, 637, 636, 616), (610, 630, 629, 609), (603, 623, 622, 602), (618, 638, 637, 617), (611, 631, 630, 610), (604, 624, 623, 603), (619, 639, 638, 618), (612, 632, 631, 611), (605, 625, 624, 604), (620, 640, 639, 619), (613, 633, 632, 612), (606, 626, 625, 605), (621, 641, 640, 620), (614, 634, 633, 613), (607, 627, 626, 606), (602, 622, 641, 621), (615, 635, 634, 614), (573, 574, 654, 653), (566, 567, 647, 646), (581, 562, 642, 661), (574, 575, 655, 654), (567, 568, 648, 647), (575, 576, 656, 655), (568, 569, 649, 648), (576, 577, 657, 656), (569, 570, 650, 649), (562, 563, 643, 642), (577, 578, 658, 657), (570, 571, 651, 650), (563, 564, 644, 643), (578, 579, 659, 658), (571, 572, 652, 651), (564, 565, 645, 644), (579, 580, 660, 659), (572, 573, 653, 652), (565, 566, 646, 645), (580, 581, 661, 660), (656, 657, 677, 676), (649, 650, 670, 669), (642, 643, 663, 662), (657, 658, 678, 677), (650, 651, 671, 670), (643, 644, 664, 663), (658, 659, 679, 678), (651, 652, 672, 671), (644, 645, 665, 664), (659, 660, 680, 679), (652, 653, 673, 672), (645, 646, 666, 665), (660, 661, 681, 680), (653, 654, 674, 673), (646, 647, 667, 666), (661, 642, 662, 681), (654, 655, 675, 674), (647, 648, 668, 667), (655, 656, 676, 675), (648, 649, 669, 668), (673, 674, 694, 693), (666, 667, 687, 686), (681, 662, 682, 701), (674, 675, 695, 694), (667, 668, 688, 687), (675, 676, 696, 695), (668, 669, 689, 688), (676, 677, 697, 696), (669, 670, 690, 689), (662, 663, 683, 682), (677, 678, 698, 697), (670, 671, 691, 690), (663, 664, 684, 683), (678, 679, 699, 698), (671, 672, 692, 691), (664, 665, 685, 684), (679, 680, 700, 699), (672, 673, 693, 692), (665, 666, 686, 685), (680, 681, 701, 700), (703, 704, 705, 706, 707, 708, 709, 710, 711, 712, 713, 714, 715, 716, 717, 718, 719, 720, 721, 702), (640, 720, 719, 639), (633, 713, 712, 632), (626, 706, 705, 625), (641, 721, 720, 640), (634, 714, 713, 633), (627, 707, 706, 626), (622, 702, 721, 641), (635, 715, 714, 634), (628, 708, 707, 627), (636, 716, 715, 635), (629, 709, 708, 628), (637, 717, 716, 636), (630, 710, 709, 629), (623, 703, 702, 622), (638, 718, 717, 637), (631, 711, 710, 630), (624, 704, 703, 623), (639, 719, 718, 638), (632, 712, 711, 631)])
me_cube.polygons.foreach_set('material_index', [1, 1, 1, 1, 1, 1, 1, 1, 1, 1, 1, 1, 1, 1, 1, 1, 1, 1, 1, 1, 1, 1, 1, 1, 1, 1, 1, 1, 1, 1, 1, 1, 1, 1, 1, 1, 1, 1, 1, 1, 1, 1, 1, 1, 1, 1, 1, 1, 1, 1, 1, 1, 1, 1, 1, 1, 1, 1, 1, 1, 1, 1, 1, 1, 1, 1, 1, 1, 1, 1, 1, 1, 1, 1, 1, 1, 1, 1, 1, 1, 1, 1, 1, 1, 1, 1, 1, 1, 1, 1, 1, 1, 1, 1, 1, 1, 1, 1, 1, 1, 1, 1, 1, 1, 1, 1, 1, 1, 1, 1, 1, 1, 1, 1, 1, 1, 1, 1, 1, 1, 1, 1, 1, 1, 1, 1, 1, 1, 1, 1, 1, 1, 1, 1, 1, 1, 1, 1, 1, 1, 1, 1, 1, 1, 1, 1, 1, 1, 1, 1, 1, 1, 1, 1, 1, 1, 1, 1, 1, 1, 1, 1, 1, 1, 1, 1, 1, 1, 1, 1, 1, 1, 1, 1, 1, 1, 1, 1, 1, 1, 1, 1, 1, 1, 1, 1, 1, 1, 1, 1, 1, 1, 1, 1, 1, 1, 1, 1, 1, 1, 1, 1, 1, 1, 1, 1, 1, 1, 1, 1, 1, 1, 1, 1, 1, 1, 1, 1, 1, 1, 1, 1, 1, 1, 1, 1, 1, 1, 1, 1, 1, 1, 1, 1, 1, 1, 1, 1, 1, 1, 1, 1, 1, 1, 1, 1, 1, 1, 1, 1, 1, 1, 1, 1, 1, 1, 1, 1, 1, 1, 1, 1, 1, 1, 1, 1, 1, 1, 1, 1, 1, 1, 1, 1, 1, 1, 1, 1, 1, 1, 1, 1, 1, 1, 1, 1, 1, 1, 1, 1, 1, 1, 1, 1, 1, 1, 1, 1, 1, 1, 1, 1, 1, 1, 1, 1, 1, 1, 1, 1, 1, 1, 1, 1, 1, 1, 1, 1, 1, 1, 1, 1, 1, 1, 1, 1, 1, 1, 1, 1, 1, 1, 1, 1, 1, 1, 1, 1, 1, 1, 1, 1, 1, 1, 1, 1, 1, 1, 1, 1, 1, 1, 1, 1, 1, 1, 1, 1, 1, 1, 1, 1, 1, 1, 1, 1, 1, 1, 1, 1, 1, 1, 1, 1, 1, 1, 1, 1, 1, 1, 1, 1, 1, 1, 1, 1, 1, 1, 1, 1, 1, 1, 1, 1, 1, 1, 1, 1, 1, 1, 1, 1, 1, 1, 1, 1, 1, 1, 1, 1, 1, 1, 1, 1, 1, 1, 1, 1, 1, 1, 1, 1, 1, 1, 1, 1, 1, 1, 1, 1, 1, 1, 1, 1, 1, 1, 1, 1, 1, 1, 1, 1, 1, 1, 1, 1, 1, 1, 1, 1, 1, 1, 1, 1, 1, 1, 1, 1, 1, 1, 1, 1, 1, 1, 1, 1, 1, 1, 1, 1, 1, 1, 1, 1, 1, 1, 1, 1, 1, 1, 1, 1, 1, 1, 1, 1, 1, 1, 1, 1, 1, 1, 1, 1, 1, 1, 1, 1, 1, 1, 1, 1, 1, 1, 1, 1, 1, 1, 1, 1, 1, 1, 0, 0, 0, 0, 0, 0, 0, 0, 0, 0, 0, 0, 0, 0, 0, 0, 0, 0, 0, 0, 0, 0, 0, 0, 0, 0, 0, 0, 0, 0, 0, 0, 0, 0, 0, 0, 0, 0, 0, 0, 0, 0, 0, 0, 0, 0, 0, 0, 0, 0, 0, 0, 0, 0, 0, 0, 0, 0, 0, 0, 0, 0, 0, 0, 0, 0, 0, 0, 0, 0, 0, 0, 0, 0, 0, 0, 0, 0, 0, 0, 0, 0, 0, 0, 0, 0, 0, 0, 0, 0, 0, 0, 0, 0, 0, 0, 0, 0, 0, 0, 0, 0, 0, 0, 0, 0, 0, 0, 0, 0, 0, 0, 0, 0, 0, 0, 0, 0, 0, 0, 0, 0, 0, 0, 0, 0, 0, 0, 0, 0, 0, 0, 0, 0, 0, 0, 0, 0, 0, 0, 0, 0, 0, 0, 0, 0, 0, 0, 0, 0, 0, 0, 0, 0, 0, 0, 0, 0, 0, 0, 0, 0, 0, 0, 0, 0, 0, 0, 0, 0, 0, 0, 0, 0, 0, 0, 0, 0, 0, 0, 0, 0, 0, 0, 0, 0, 0, 0, 0, 0, 0, 0, 0, 0, 0, 0, 0, 0, 0, 0, 0, 0, 0, 0, 0, 0, 0, 0, 0, 0, 0, 0, 0, 0, 0, 0, 0, 0, 0, 0, 0, 0])
me_cube.materials.append(mat_material)
me_cube.materials.append(mat_material_004)
me_cube.use_remesh_preserve_volume = False
me_cube.use_remesh_preserve_attributes = False
me_cube.use_mirror_vertex_groups = False
me_cube.update()

# ---- objects
ob_cube = bpy.data.objects.new('Cube', me_cube)

# ---- transforms, parenting, visibility, modifiers, constraints
ob_cube.location = (0.0, 0.0, 0.813)
ob_cube.lock_rotations_4d = False
ob_cube.empty_display_type = 'ARROWS'
ob_cube.lineart.crease_threshold = 0.0

# ---- collection membership
col_collection_1.objects.link(ob_cube)

# ---- scene / render settings (as saved in the file)
scene.frame_start = 1; scene.frame_end = 250; scene.frame_set(0)
scene.render.engine = 'BLENDER_EEVEE_NEXT'
scene.render.resolution_percentage = 50
scene.render.dither_intensity = 0.0
scene.cycles.use_denoising = False
scene.cycles.samples = 10
scene.cycles.sampling_pattern = 'TABULATED_SOBOL'
scene.cycles.light_sampling_threshold = 0.0
scene.cycles.use_adaptive_sampling = False
scene.cycles.use_light_tree = False
scene.cycles.blur_glossy = 0.0
scene.cycles.pixel_filter_type = 'GAUSSIAN'
scene.cycles.sample_clamp_indirect = 0.0
scene.view_settings.view_transform = 'Standard'
bpy.context.view_layer.update()

# ---- added for rendering (the .blend has no active camera and no usable light): camera, sun
cam_auto = bpy.data.cameras.new('AutoCamera')
cam_auto.lens = 50.0
cam_auto.sensor_width = 36.0
cam_auto.clip_end = 1000.0
ob_auto_camera = bpy.data.objects.new('AutoCamera', cam_auto)
scene.collection.objects.link(ob_auto_camera)
ob_auto_camera.location = (13.6222, -8.89136, 21.4896)
ob_auto_camera.rotation_euler = (1.09748, -7.21219e-08, 0.694738)
scene.camera = ob_auto_camera
light_auto_sun = bpy.data.lights.new('AutoSun', 'SUN')
light_auto_sun.energy = 3.0
light_auto_sun.angle = 0.0523599
ob_auto_sun = bpy.data.objects.new('AutoSun', light_auto_sun)
scene.collection.objects.link(ob_auto_sun)
ob_auto_sun.rotation_euler = (0.872665, 0.174533, 0.523599)
bpy.context.view_layer.update()
